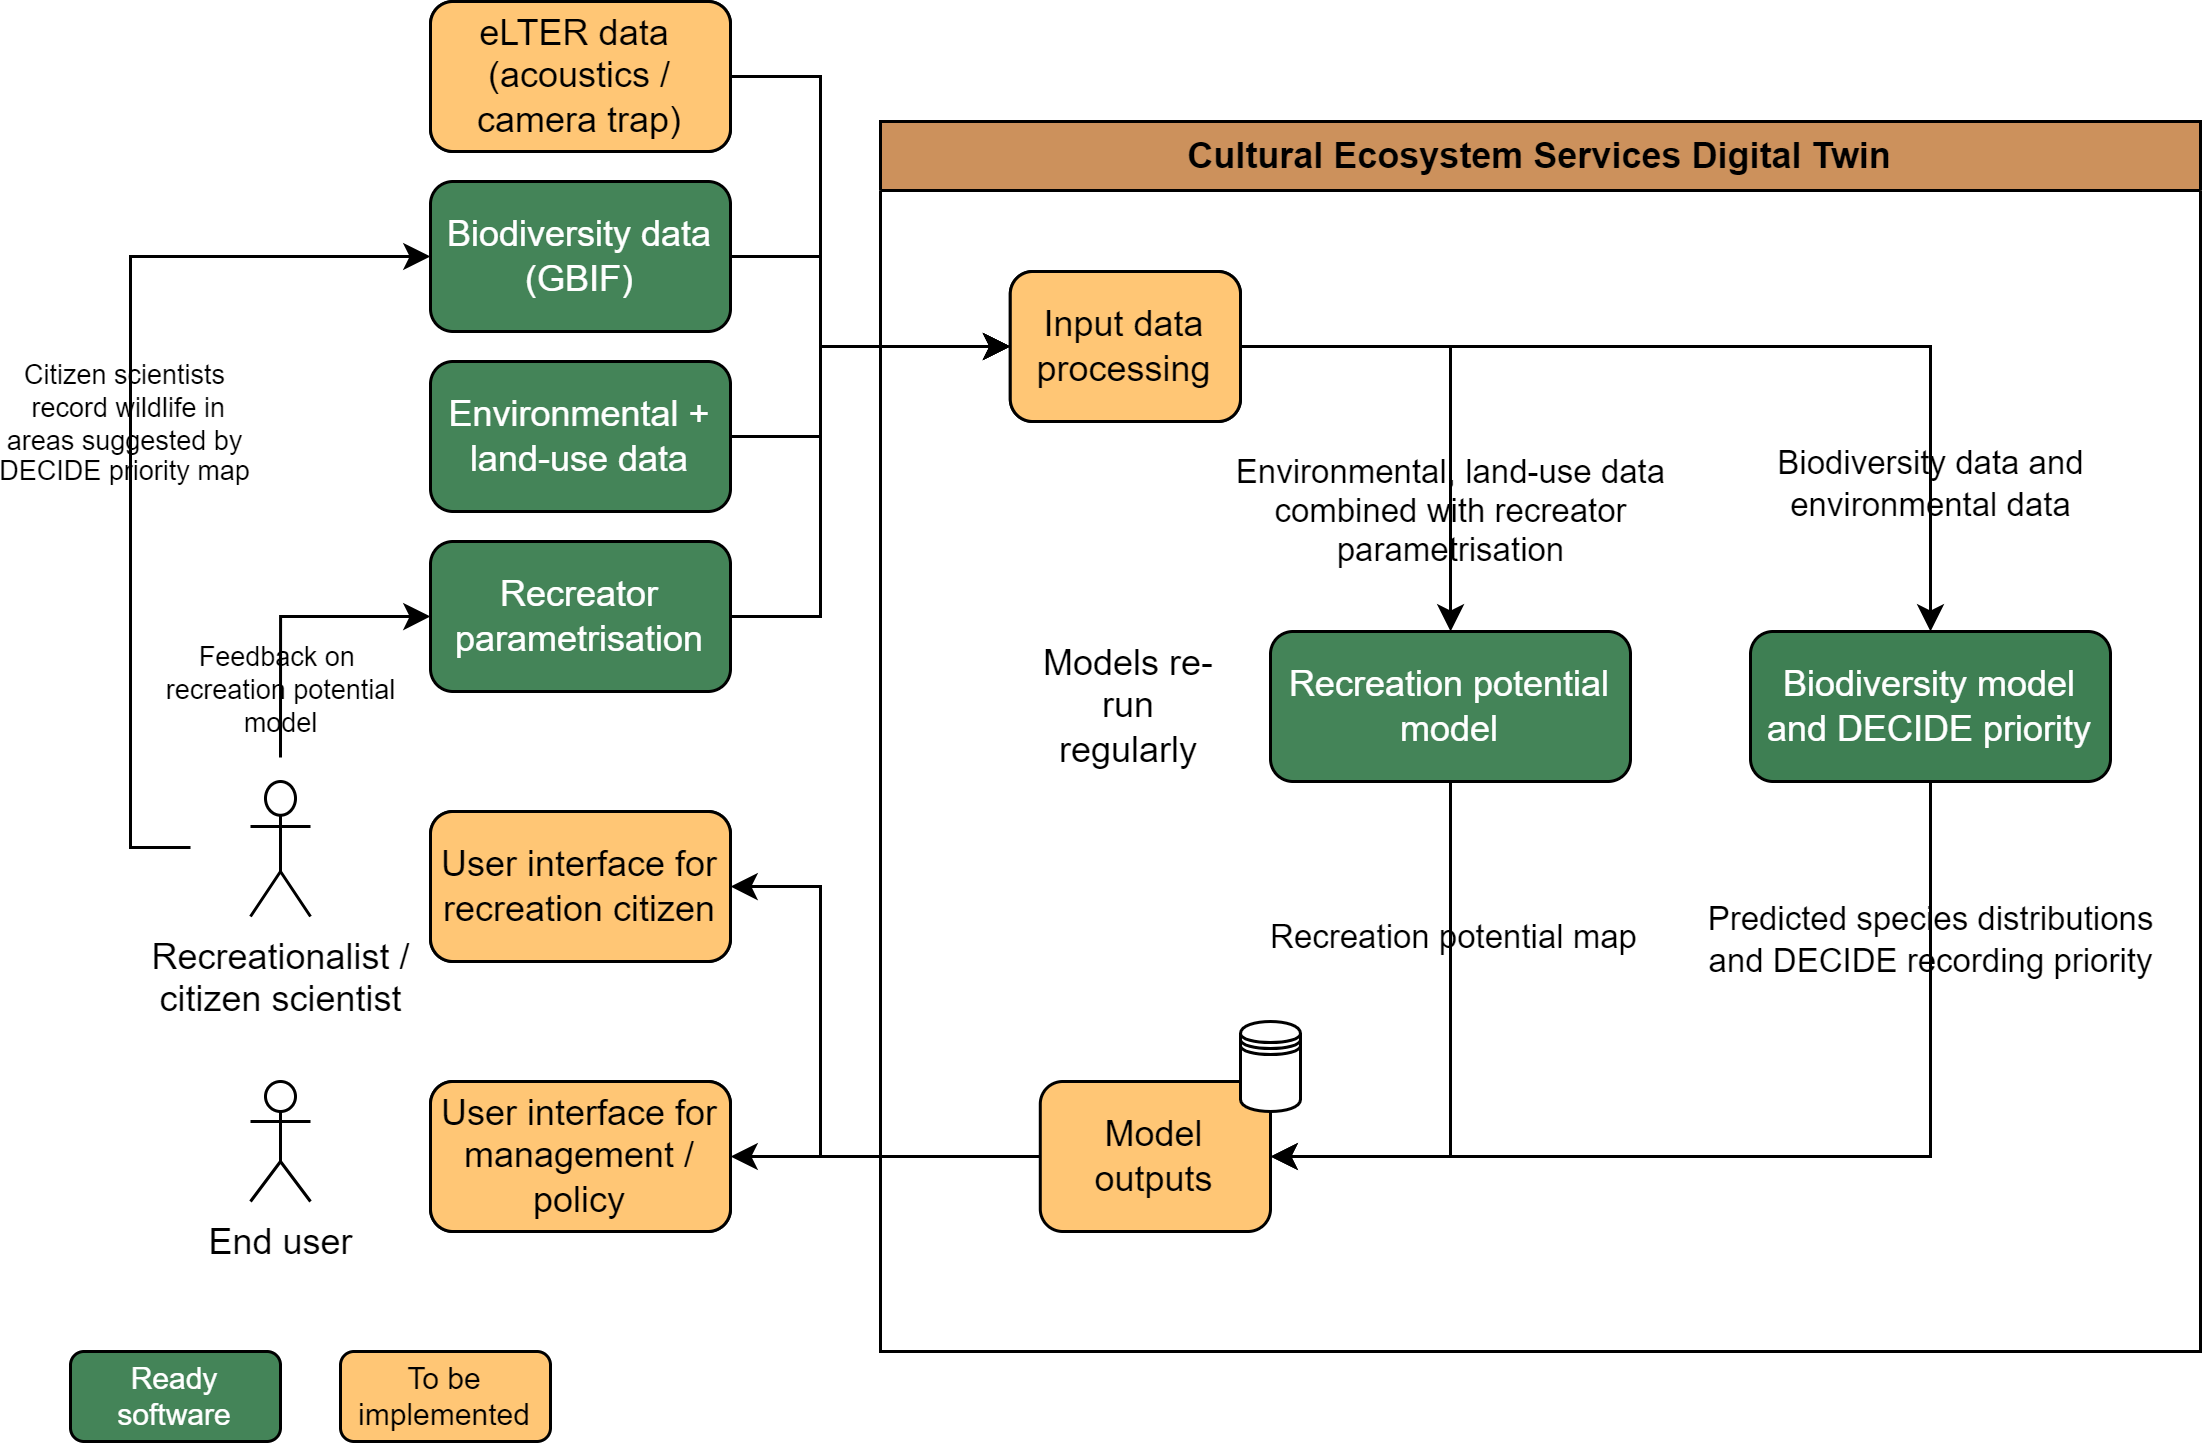

The diagram above was exported from draw.io. Its source (the exported page's mxGraphModel, read from the mxfile embedded in the PNG):
<mxGraphModel dx="899" dy="510" grid="1" gridSize="10" guides="1" tooltips="1" connect="1" arrows="1" fold="1" page="1" pageScale="1" pageWidth="827" pageHeight="583" math="0" shadow="0">
  <root>
    <mxCell id="0" />
    <mxCell id="1" parent="0" />
    <mxCell id="THtRjXHniIfY9D9vdl9W-40" style="edgeStyle=orthogonalEdgeStyle;rounded=0;orthogonalLoop=1;jettySize=auto;html=1;exitX=0.5;exitY=0;exitDx=0;exitDy=0;entryX=0;entryY=0.5;entryDx=0;entryDy=0;" parent="1" source="THtRjXHniIfY9D9vdl9W-39" target="THtRjXHniIfY9D9vdl9W-10" edge="1">
      <mxGeometry relative="1" as="geometry" />
    </mxCell>
    <mxCell id="THtRjXHniIfY9D9vdl9W-43" value="Feedback on&amp;nbsp;&lt;br style=&quot;font-size: 9px;&quot;&gt;recreation potential&lt;br style=&quot;font-size: 9px;&quot;&gt;model" style="edgeLabel;html=1;align=center;verticalAlign=middle;resizable=0;points=[];fontSize=9;labelBackgroundColor=none;" parent="THtRjXHniIfY9D9vdl9W-40" vertex="1" connectable="0">
      <mxGeometry x="-0.3127" relative="1" as="geometry">
        <mxPoint y="11" as="offset" />
      </mxGeometry>
    </mxCell>
    <mxCell id="THtRjXHniIfY9D9vdl9W-41" style="edgeStyle=orthogonalEdgeStyle;rounded=0;orthogonalLoop=1;jettySize=auto;html=1;exitX=0;exitY=0.5;exitDx=0;exitDy=0;entryX=0;entryY=0.5;entryDx=0;entryDy=0;" parent="1" source="THtRjXHniIfY9D9vdl9W-39" target="THtRjXHniIfY9D9vdl9W-8" edge="1">
      <mxGeometry relative="1" as="geometry" />
    </mxCell>
    <mxCell id="THtRjXHniIfY9D9vdl9W-42" value="Citizen scientists&lt;br style=&quot;font-size: 9px;&quot;&gt;&amp;nbsp;record wildlife in &lt;br style=&quot;font-size: 9px;&quot;&gt;areas suggested by&lt;br style=&quot;font-size: 9px;&quot;&gt;DECIDE priority map" style="edgeLabel;html=1;align=center;verticalAlign=middle;resizable=0;points=[];fontSize=9;labelBackgroundColor=none;" parent="THtRjXHniIfY9D9vdl9W-41" vertex="1" connectable="0">
      <mxGeometry x="-0.1325" y="2" relative="1" as="geometry">
        <mxPoint y="-24" as="offset" />
      </mxGeometry>
    </mxCell>
    <mxCell id="THtRjXHniIfY9D9vdl9W-39" value="" style="rounded=0;whiteSpace=wrap;html=1;fillColor=none;strokeColor=none;" parent="1" vertex="1">
      <mxGeometry x="80" y="292" width="60" height="60" as="geometry" />
    </mxCell>
    <mxCell id="THtRjXHniIfY9D9vdl9W-36" style="edgeStyle=orthogonalEdgeStyle;rounded=0;orthogonalLoop=1;jettySize=auto;html=1;exitX=1;exitY=0.5;exitDx=0;exitDy=0;entryX=0;entryY=0.5;entryDx=0;entryDy=0;" parent="1" source="THtRjXHniIfY9D9vdl9W-7" target="THtRjXHniIfY9D9vdl9W-18" edge="1">
      <mxGeometry relative="1" as="geometry">
        <Array as="points">
          <mxPoint x="290" y="65" />
          <mxPoint x="290" y="155" />
        </Array>
      </mxGeometry>
    </mxCell>
    <mxCell id="THtRjXHniIfY9D9vdl9W-7" value="eLTER data&amp;nbsp;&lt;br&gt;(acoustics / camera trap)" style="rounded=1;whiteSpace=wrap;html=1;" parent="1" vertex="1">
      <mxGeometry x="160" y="40" width="100" height="50" as="geometry" />
    </mxCell>
    <mxCell id="THtRjXHniIfY9D9vdl9W-34" style="edgeStyle=orthogonalEdgeStyle;rounded=0;orthogonalLoop=1;jettySize=auto;html=1;exitX=1;exitY=0.5;exitDx=0;exitDy=0;entryX=0;entryY=0.5;entryDx=0;entryDy=0;" parent="1" source="THtRjXHniIfY9D9vdl9W-8" target="THtRjXHniIfY9D9vdl9W-18" edge="1">
      <mxGeometry relative="1" as="geometry">
        <Array as="points">
          <mxPoint x="290" y="125" />
          <mxPoint x="290" y="155" />
        </Array>
      </mxGeometry>
    </mxCell>
    <mxCell id="THtRjXHniIfY9D9vdl9W-8" value="Biodiversity data (GBIF)" style="rounded=1;whiteSpace=wrap;html=1;fillColor=#448458;fontColor=#FFFFFF;" parent="1" vertex="1">
      <mxGeometry x="160" y="100" width="100" height="50" as="geometry" />
    </mxCell>
    <mxCell id="THtRjXHniIfY9D9vdl9W-32" style="edgeStyle=orthogonalEdgeStyle;rounded=0;orthogonalLoop=1;jettySize=auto;html=1;exitX=1;exitY=0.5;exitDx=0;exitDy=0;entryX=0;entryY=0.5;entryDx=0;entryDy=0;" parent="1" source="THtRjXHniIfY9D9vdl9W-9" target="THtRjXHniIfY9D9vdl9W-18" edge="1">
      <mxGeometry relative="1" as="geometry">
        <Array as="points">
          <mxPoint x="290" y="185" />
          <mxPoint x="290" y="155" />
        </Array>
      </mxGeometry>
    </mxCell>
    <mxCell id="THtRjXHniIfY9D9vdl9W-9" value="Environmental + land-use data" style="rounded=1;whiteSpace=wrap;html=1;fillColor=#448458;fontColor=#FFFFFF;" parent="1" vertex="1">
      <mxGeometry x="160" y="160" width="100" height="50" as="geometry" />
    </mxCell>
    <mxCell id="THtRjXHniIfY9D9vdl9W-30" style="edgeStyle=orthogonalEdgeStyle;rounded=0;orthogonalLoop=1;jettySize=auto;html=1;exitX=1;exitY=0.5;exitDx=0;exitDy=0;entryX=0;entryY=0.5;entryDx=0;entryDy=0;" parent="1" source="THtRjXHniIfY9D9vdl9W-10" target="THtRjXHniIfY9D9vdl9W-18" edge="1">
      <mxGeometry relative="1" as="geometry">
        <Array as="points">
          <mxPoint x="290" y="245" />
          <mxPoint x="290" y="155" />
        </Array>
      </mxGeometry>
    </mxCell>
    <mxCell id="THtRjXHniIfY9D9vdl9W-10" value="Recreator parametrisation" style="rounded=1;whiteSpace=wrap;html=1;fillColor=#448458;fontColor=#FFFFFF;" parent="1" vertex="1">
      <mxGeometry x="160" y="220" width="100" height="50" as="geometry" />
    </mxCell>
    <mxCell id="THtRjXHniIfY9D9vdl9W-11" value="User interface for recreation citizen" style="rounded=1;whiteSpace=wrap;html=1;" parent="1" vertex="1">
      <mxGeometry x="160" y="310" width="100" height="50" as="geometry" />
    </mxCell>
    <mxCell id="THtRjXHniIfY9D9vdl9W-12" value="User interface for management / policy" style="rounded=1;whiteSpace=wrap;html=1;" parent="1" vertex="1">
      <mxGeometry x="160" y="400" width="100" height="50" as="geometry" />
    </mxCell>
    <mxCell id="THtRjXHniIfY9D9vdl9W-15" value="Recreationalist / &lt;br&gt;citizen scientist" style="shape=umlActor;verticalLabelPosition=bottom;verticalAlign=top;html=1;outlineConnect=0;" parent="1" vertex="1">
      <mxGeometry x="100" y="300" width="20" height="45" as="geometry" />
    </mxCell>
    <mxCell id="THtRjXHniIfY9D9vdl9W-16" value="End user" style="shape=umlActor;verticalLabelPosition=bottom;verticalAlign=top;html=1;outlineConnect=0;" parent="1" vertex="1">
      <mxGeometry x="100" y="400" width="20" height="40" as="geometry" />
    </mxCell>
    <mxCell id="THtRjXHniIfY9D9vdl9W-25" style="edgeStyle=orthogonalEdgeStyle;rounded=0;orthogonalLoop=1;jettySize=auto;html=1;exitX=1;exitY=0.5;exitDx=0;exitDy=0;" parent="1" source="THtRjXHniIfY9D9vdl9W-18" target="THtRjXHniIfY9D9vdl9W-13" edge="1">
      <mxGeometry relative="1" as="geometry" />
    </mxCell>
    <mxCell id="THtRjXHniIfY9D9vdl9W-45" value="Environmental, land-use data&lt;br&gt;combined with recreator&lt;br&gt;parametrisation" style="edgeLabel;html=1;align=center;verticalAlign=middle;resizable=0;points=[];labelBackgroundColor=none;" parent="THtRjXHniIfY9D9vdl9W-25" vertex="1" connectable="0">
      <mxGeometry x="0.297" y="1" relative="1" as="geometry">
        <mxPoint x="-1" y="18" as="offset" />
      </mxGeometry>
    </mxCell>
    <mxCell id="THtRjXHniIfY9D9vdl9W-26" style="edgeStyle=orthogonalEdgeStyle;rounded=0;orthogonalLoop=1;jettySize=auto;html=1;exitX=1;exitY=0.5;exitDx=0;exitDy=0;entryX=0.5;entryY=0;entryDx=0;entryDy=0;" parent="1" source="THtRjXHniIfY9D9vdl9W-18" target="THtRjXHniIfY9D9vdl9W-14" edge="1">
      <mxGeometry relative="1" as="geometry" />
    </mxCell>
    <mxCell id="THtRjXHniIfY9D9vdl9W-46" value="Biodiversity data and&lt;br&gt;environmental data" style="edgeLabel;html=1;align=center;verticalAlign=middle;resizable=0;points=[];labelBackgroundColor=none;" parent="THtRjXHniIfY9D9vdl9W-26" vertex="1" connectable="0">
      <mxGeometry x="0.6328" y="-1" relative="1" as="geometry">
        <mxPoint x="1" y="10" as="offset" />
      </mxGeometry>
    </mxCell>
    <mxCell id="THtRjXHniIfY9D9vdl9W-18" value="Input data&lt;br&gt;processing" style="rounded=1;whiteSpace=wrap;html=1;" parent="1" vertex="1">
      <mxGeometry x="353.26" y="130" width="76.74" height="50" as="geometry" />
    </mxCell>
    <mxCell id="THtRjXHniIfY9D9vdl9W-22" style="edgeStyle=orthogonalEdgeStyle;rounded=0;orthogonalLoop=1;jettySize=auto;html=1;exitX=0;exitY=0.5;exitDx=0;exitDy=0;entryX=1;entryY=0.5;entryDx=0;entryDy=0;" parent="1" source="THtRjXHniIfY9D9vdl9W-19" target="THtRjXHniIfY9D9vdl9W-12" edge="1">
      <mxGeometry relative="1" as="geometry">
        <Array as="points">
          <mxPoint x="330" y="425" />
          <mxPoint x="330" y="425" />
        </Array>
      </mxGeometry>
    </mxCell>
    <mxCell id="THtRjXHniIfY9D9vdl9W-23" style="edgeStyle=orthogonalEdgeStyle;rounded=0;orthogonalLoop=1;jettySize=auto;html=1;exitX=0;exitY=0.5;exitDx=0;exitDy=0;entryX=1;entryY=0.5;entryDx=0;entryDy=0;" parent="1" source="THtRjXHniIfY9D9vdl9W-19" target="THtRjXHniIfY9D9vdl9W-11" edge="1">
      <mxGeometry relative="1" as="geometry">
        <Array as="points">
          <mxPoint x="290" y="425" />
          <mxPoint x="290" y="335" />
        </Array>
      </mxGeometry>
    </mxCell>
    <mxCell id="THtRjXHniIfY9D9vdl9W-20" value="Cultural Ecosystem Services Digital Twin" style="swimlane;whiteSpace=wrap;html=1;fillColor=#cc915c;" parent="1" vertex="1">
      <mxGeometry x="310" y="80" width="440" height="410" as="geometry" />
    </mxCell>
    <mxCell id="THtRjXHniIfY9D9vdl9W-19" value="Model outputs" style="rounded=1;whiteSpace=wrap;html=1;fontColor=#000000;fillColor=#ffc675;gradientColor=none;" parent="THtRjXHniIfY9D9vdl9W-20" vertex="1">
      <mxGeometry x="53.25999999999999" y="320" width="76.74" height="50" as="geometry" />
    </mxCell>
    <mxCell id="THtRjXHniIfY9D9vdl9W-24" value="" style="shape=datastore;whiteSpace=wrap;html=1;" parent="THtRjXHniIfY9D9vdl9W-20" vertex="1">
      <mxGeometry x="120" y="300" width="20" height="30" as="geometry" />
    </mxCell>
    <mxCell id="THtRjXHniIfY9D9vdl9W-29" style="edgeStyle=orthogonalEdgeStyle;rounded=0;orthogonalLoop=1;jettySize=auto;html=1;exitX=0.5;exitY=1;exitDx=0;exitDy=0;entryX=1;entryY=0.5;entryDx=0;entryDy=0;" parent="THtRjXHniIfY9D9vdl9W-20" source="THtRjXHniIfY9D9vdl9W-14" target="THtRjXHniIfY9D9vdl9W-19" edge="1">
      <mxGeometry relative="1" as="geometry" />
    </mxCell>
    <mxCell id="THtRjXHniIfY9D9vdl9W-47" value="Predicted species distributions&lt;br&gt;and DECIDE recording priority" style="edgeLabel;html=1;align=center;verticalAlign=middle;resizable=0;points=[];labelBackgroundColor=none;" parent="THtRjXHniIfY9D9vdl9W-29" vertex="1" connectable="0">
      <mxGeometry x="-0.6937" relative="1" as="geometry">
        <mxPoint as="offset" />
      </mxGeometry>
    </mxCell>
    <mxCell id="THtRjXHniIfY9D9vdl9W-14" value="Biodiversity model and DECIDE priority" style="rounded=1;whiteSpace=wrap;html=1;fillColor=#3E7F53;fontColor=#ffffff;" parent="THtRjXHniIfY9D9vdl9W-20" vertex="1">
      <mxGeometry x="290" y="170" width="120" height="50" as="geometry" />
    </mxCell>
    <mxCell id="THtRjXHniIfY9D9vdl9W-13" value="Recreation potential model" style="rounded=1;whiteSpace=wrap;html=1;fillColor=#448458;fontColor=#FFFFFF;" parent="THtRjXHniIfY9D9vdl9W-20" vertex="1">
      <mxGeometry x="130" y="170" width="120" height="50" as="geometry" />
    </mxCell>
    <mxCell id="THtRjXHniIfY9D9vdl9W-27" style="edgeStyle=orthogonalEdgeStyle;rounded=0;orthogonalLoop=1;jettySize=auto;html=1;exitX=0.5;exitY=1;exitDx=0;exitDy=0;entryX=1;entryY=0.5;entryDx=0;entryDy=0;" parent="THtRjXHniIfY9D9vdl9W-20" source="THtRjXHniIfY9D9vdl9W-13" target="THtRjXHniIfY9D9vdl9W-19" edge="1">
      <mxGeometry relative="1" as="geometry" />
    </mxCell>
    <mxCell id="THtRjXHniIfY9D9vdl9W-44" value="Recreation potential map" style="edgeLabel;html=1;align=center;verticalAlign=middle;resizable=0;points=[];labelBackgroundColor=none;" parent="THtRjXHniIfY9D9vdl9W-27" vertex="1" connectable="0">
      <mxGeometry x="-0.4378" y="1" relative="1" as="geometry">
        <mxPoint as="offset" />
      </mxGeometry>
    </mxCell>
    <mxCell id="THtRjXHniIfY9D9vdl9W-37" value="Models re-run regularly" style="text;html=1;strokeColor=none;fillColor=none;align=center;verticalAlign=middle;whiteSpace=wrap;rounded=0;" parent="THtRjXHniIfY9D9vdl9W-20" vertex="1">
      <mxGeometry x="53.25999999999999" y="180" width="60" height="30" as="geometry" />
    </mxCell>
    <mxCell id="3VuYLtvzCzvaBB-6H0bI-3" value="User interface for recreation citizen" style="rounded=1;whiteSpace=wrap;html=1;fontColor=#000000;fillColor=#ffc675;gradientColor=none;" vertex="1" parent="THtRjXHniIfY9D9vdl9W-20">
      <mxGeometry x="-150" y="230" width="100" height="50" as="geometry" />
    </mxCell>
    <mxCell id="3VuYLtvzCzvaBB-6H0bI-4" value="User interface for management / policy" style="rounded=1;whiteSpace=wrap;html=1;fontColor=#000000;fillColor=#ffc675;gradientColor=none;" vertex="1" parent="THtRjXHniIfY9D9vdl9W-20">
      <mxGeometry x="-150" y="320" width="100" height="50" as="geometry" />
    </mxCell>
    <mxCell id="3VuYLtvzCzvaBB-6H0bI-5" value="eLTER data&amp;nbsp;&lt;br&gt;(acoustics / camera trap)" style="rounded=1;whiteSpace=wrap;html=1;fontColor=#000000;fillColor=#ffc675;gradientColor=none;" vertex="1" parent="THtRjXHniIfY9D9vdl9W-20">
      <mxGeometry x="-150" y="-40" width="100" height="50" as="geometry" />
    </mxCell>
    <mxCell id="3VuYLtvzCzvaBB-6H0bI-6" value="Input data&lt;br&gt;processing" style="rounded=1;whiteSpace=wrap;html=1;fontColor=#000000;fillColor=#ffc675;gradientColor=none;" vertex="1" parent="THtRjXHniIfY9D9vdl9W-20">
      <mxGeometry x="43.25999999999999" y="50" width="76.74" height="50" as="geometry" />
    </mxCell>
    <mxCell id="3VuYLtvzCzvaBB-6H0bI-1" value="Ready software" style="rounded=1;whiteSpace=wrap;html=1;fillColor=#448458;fontColor=#FFFFFF;fontSize=10;" vertex="1" parent="1">
      <mxGeometry x="40" y="490" width="70" height="30" as="geometry" />
    </mxCell>
    <mxCell id="3VuYLtvzCzvaBB-6H0bI-2" value="To be implemented" style="rounded=1;whiteSpace=wrap;html=1;fillColor=#FFC675;fontColor=#000000;fontSize=10;" vertex="1" parent="1">
      <mxGeometry x="130" y="490" width="70" height="30" as="geometry" />
    </mxCell>
  </root>
</mxGraphModel>